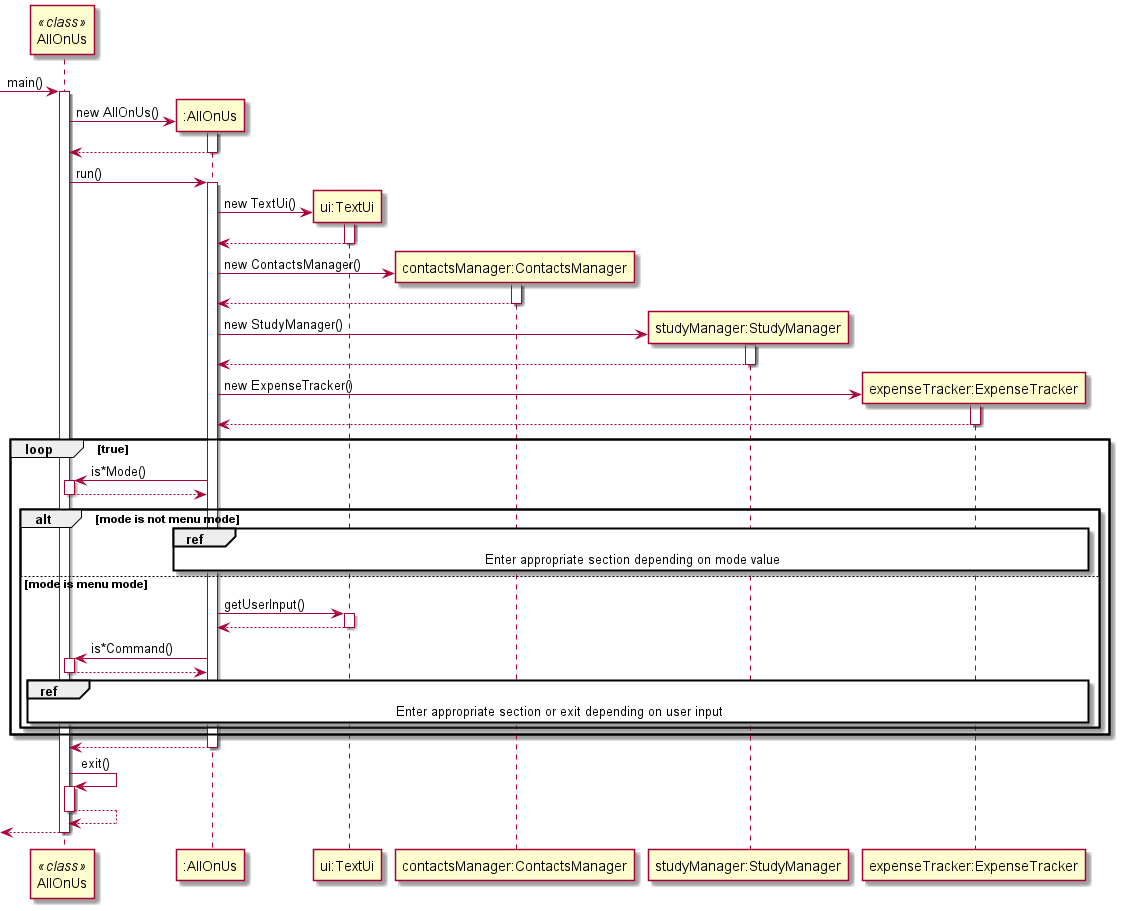

The diagram above was rendered by PlantUML. Its source (embedded in the PNG):
@startuml
'https://plantuml.com/sequence-diagram

participant "AllOnUs" <<class>>
participant ":AllOnUs"
participant "ui:TextUi"
participant "contactsManager:ContactsManager"
participant "studyManager:StudyManager"
participant "expenseTracker:ExpenseTracker"


-> "AllOnUs"++ : main()
"AllOnUs" -> ":AllOnUs" **: new AllOnUs()
activate ":AllOnUs"
":AllOnUs" --> "AllOnUs"--

"AllOnUs" -> ":AllOnUs"++: run()

":AllOnUs" -> "ui:TextUi" **: new TextUi()
activate "ui:TextUi"
"ui:TextUi" --> ":AllOnUs"--

":AllOnUs" -> "contactsManager:ContactsManager" **: new ContactsManager()
activate "contactsManager:ContactsManager"
"contactsManager:ContactsManager" --> ":AllOnUs"--

":AllOnUs" -> "studyManager:StudyManager" **: new StudyManager()
activate "studyManager:StudyManager"
"studyManager:StudyManager" --> ":AllOnUs"--

":AllOnUs" -> "expenseTracker:ExpenseTracker" **: new ExpenseTracker()
activate "expenseTracker:ExpenseTracker"
"expenseTracker:ExpenseTracker" --> ":AllOnUs"--

loop true
    ":AllOnUs" -> "AllOnUs"++ : is*Mode()
    "AllOnUs" --> ":AllOnUs"--
    alt mode is not menu mode
        ref over "contactsManager:ContactsManager", "studyManager:StudyManager", "expenseTracker:ExpenseTracker",":AllOnUs": Enter appropriate section depending on mode value
    else mode is menu mode
        ":AllOnUs" -> "ui:TextUi"++ : getUserInput()
        "ui:TextUi" --> ":AllOnUs" -- :
        ":AllOnUs" -> "AllOnUs"++ : is*Command()
        "AllOnUs" --> ":AllOnUs"--
        ref over "contactsManager:ContactsManager", "studyManager:StudyManager", "expenseTracker:ExpenseTracker","AllOnUs",":AllOnUs": Enter appropriate section or exit depending on user input
    end
end
":AllOnUs" --> "AllOnUs"--
"AllOnUs" -> "AllOnUs"++ : exit()
"AllOnUs" --> "AllOnUs" --:
<--"AllOnUs" --:


deactivate "AllOnUs"

@enduml